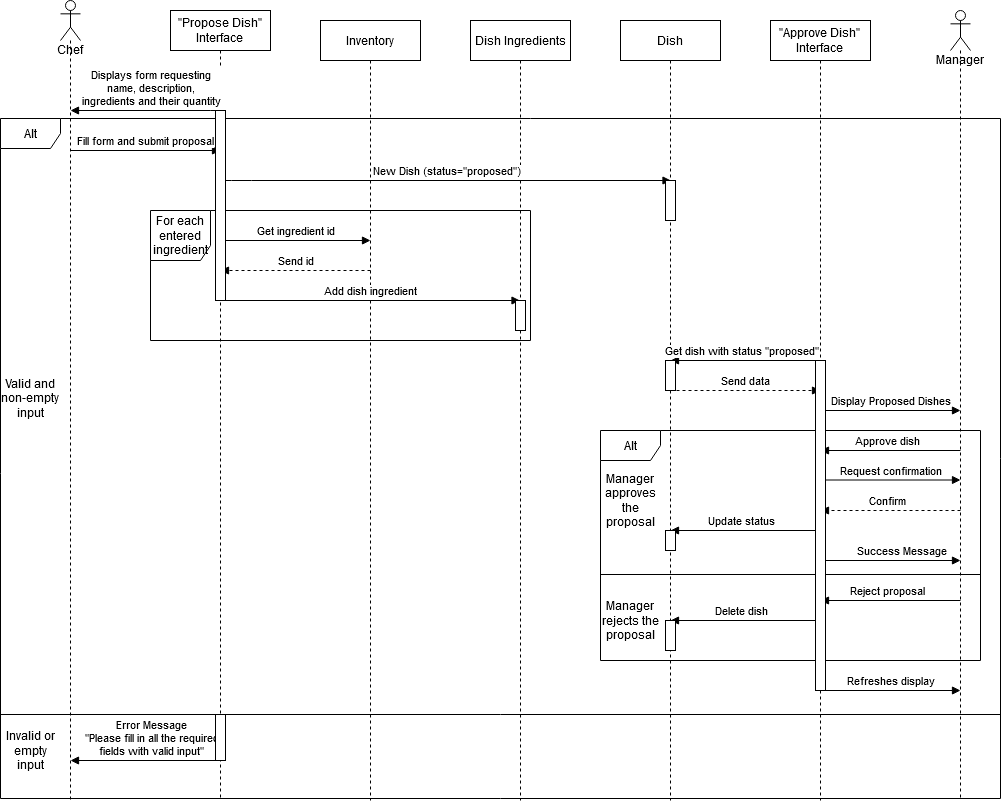

The diagram above was exported from draw.io. Its source (the exported page's mxGraphModel, read from the mxfile embedded in the PNG):
<mxGraphModel dx="1502" dy="183" grid="1" gridSize="10" guides="1" tooltips="1" connect="1" arrows="1" fold="1" page="0" pageScale="1" pageWidth="850" pageHeight="1100" math="0" shadow="0">
  <root>
    <mxCell id="0" />
    <mxCell id="1" parent="0" />
    <mxCell id="mf-pU0uBlINGg_dv7MGm-13" value="Alt" style="shape=umlFrame;whiteSpace=wrap;html=1;" vertex="1" parent="1">
      <mxGeometry x="-130" y="558" width="1000" height="680" as="geometry" />
    </mxCell>
    <mxCell id="mf-pU0uBlINGg_dv7MGm-23" value="Alt" style="shape=umlFrame;whiteSpace=wrap;html=1;" vertex="1" parent="1">
      <mxGeometry x="470" y="870" width="380" height="230" as="geometry" />
    </mxCell>
    <mxCell id="mf-pU0uBlINGg_dv7MGm-1" value="Chef" style="shape=umlLifeline;participant=umlActor;perimeter=lifelinePerimeter;whiteSpace=wrap;html=1;container=1;collapsible=0;recursiveResize=0;verticalAlign=top;spacingTop=36;outlineConnect=0;" vertex="1" parent="1">
      <mxGeometry x="-70" y="440" width="20" height="800" as="geometry" />
    </mxCell>
    <mxCell id="mf-pU0uBlINGg_dv7MGm-2" value="&lt;div&gt;&quot;Propose Dish&quot;&lt;/div&gt;&lt;div&gt;Interface&lt;br&gt;&lt;/div&gt;" style="shape=umlLifeline;perimeter=lifelinePerimeter;whiteSpace=wrap;html=1;container=1;collapsible=0;recursiveResize=0;outlineConnect=0;" vertex="1" parent="1">
      <mxGeometry x="40" y="450" width="100" height="790" as="geometry" />
    </mxCell>
    <mxCell id="mf-pU0uBlINGg_dv7MGm-3" value="Inventory" style="shape=umlLifeline;perimeter=lifelinePerimeter;whiteSpace=wrap;html=1;container=1;collapsible=0;recursiveResize=0;outlineConnect=0;" vertex="1" parent="1">
      <mxGeometry x="190" y="460" width="100" height="780" as="geometry" />
    </mxCell>
    <mxCell id="mf-pU0uBlINGg_dv7MGm-4" value="Dish Ingredients" style="shape=umlLifeline;perimeter=lifelinePerimeter;whiteSpace=wrap;html=1;container=1;collapsible=0;recursiveResize=0;outlineConnect=0;" vertex="1" parent="1">
      <mxGeometry x="340" y="460" width="100" height="780" as="geometry" />
    </mxCell>
    <mxCell id="mf-pU0uBlINGg_dv7MGm-5" value="Dish" style="shape=umlLifeline;perimeter=lifelinePerimeter;whiteSpace=wrap;html=1;container=1;collapsible=0;recursiveResize=0;outlineConnect=0;" vertex="1" parent="1">
      <mxGeometry x="490" y="460" width="100" height="780" as="geometry" />
    </mxCell>
    <mxCell id="mf-pU0uBlINGg_dv7MGm-6" value="&lt;div&gt;&quot;Approve Dish&quot; &lt;br&gt;&lt;/div&gt;&lt;div&gt;Interface&lt;br&gt;&lt;/div&gt;" style="shape=umlLifeline;perimeter=lifelinePerimeter;whiteSpace=wrap;html=1;container=1;collapsible=0;recursiveResize=0;outlineConnect=0;" vertex="1" parent="1">
      <mxGeometry x="640" y="460" width="100" height="780" as="geometry" />
    </mxCell>
    <mxCell id="mf-pU0uBlINGg_dv7MGm-7" value="Manager" style="shape=umlLifeline;participant=umlActor;perimeter=lifelinePerimeter;whiteSpace=wrap;html=1;container=1;collapsible=0;recursiveResize=0;verticalAlign=top;spacingTop=36;outlineConnect=0;" vertex="1" parent="1">
      <mxGeometry x="820" y="450" width="20" height="790" as="geometry" />
    </mxCell>
    <mxCell id="mf-pU0uBlINGg_dv7MGm-10" value="Fill form and submit proposal" style="html=1;verticalAlign=bottom;endArrow=block;" edge="1" parent="1">
      <mxGeometry width="80" relative="1" as="geometry">
        <mxPoint x="-60" y="590" as="sourcePoint" />
        <mxPoint x="90" y="590" as="targetPoint" />
        <Array as="points">
          <mxPoint x="20.5" y="590" />
        </Array>
      </mxGeometry>
    </mxCell>
    <mxCell id="mf-pU0uBlINGg_dv7MGm-12" value="New Dish (status=&quot;proposed&quot;)" style="html=1;verticalAlign=bottom;endArrow=block;" edge="1" parent="1">
      <mxGeometry width="80" relative="1" as="geometry">
        <mxPoint x="91" y="620" as="sourcePoint" />
        <mxPoint x="540.5" y="620" as="targetPoint" />
        <Array as="points">
          <mxPoint x="111" y="620" />
          <mxPoint x="171.5" y="620" />
        </Array>
      </mxGeometry>
    </mxCell>
    <mxCell id="mf-pU0uBlINGg_dv7MGm-14" value="Manager approves the proposal" style="text;html=1;strokeColor=none;fillColor=none;align=center;verticalAlign=middle;whiteSpace=wrap;rounded=0;" vertex="1" parent="1">
      <mxGeometry x="470" y="930" width="60" height="20" as="geometry" />
    </mxCell>
    <mxCell id="mf-pU0uBlINGg_dv7MGm-15" value="For each entered ingredient" style="shape=umlFrame;whiteSpace=wrap;html=1;width=60;height=50;" vertex="1" parent="1">
      <mxGeometry x="20" y="650" width="380" height="130" as="geometry" />
    </mxCell>
    <mxCell id="mf-pU0uBlINGg_dv7MGm-16" value="&lt;div&gt;Get ingredient id&lt;/div&gt;" style="html=1;verticalAlign=bottom;endArrow=block;" edge="1" parent="1">
      <mxGeometry width="80" relative="1" as="geometry">
        <mxPoint x="90" y="680" as="sourcePoint" />
        <mxPoint x="240" y="680" as="targetPoint" />
        <Array as="points">
          <mxPoint x="170.5" y="680" />
        </Array>
      </mxGeometry>
    </mxCell>
    <mxCell id="mf-pU0uBlINGg_dv7MGm-17" value="Send id" style="html=1;verticalAlign=bottom;endArrow=block;dashed=1;" edge="1" parent="1">
      <mxGeometry width="80" relative="1" as="geometry">
        <mxPoint x="240" y="710" as="sourcePoint" />
        <mxPoint x="90" y="710" as="targetPoint" />
        <Array as="points">
          <mxPoint x="170.5" y="710" />
        </Array>
      </mxGeometry>
    </mxCell>
    <mxCell id="mf-pU0uBlINGg_dv7MGm-18" value="Add dish ingredient" style="html=1;verticalAlign=bottom;endArrow=block;" edge="1" parent="1">
      <mxGeometry width="80" relative="1" as="geometry">
        <mxPoint x="90" y="740" as="sourcePoint" />
        <mxPoint x="389.5" y="740" as="targetPoint" />
        <Array as="points">
          <mxPoint x="170.5" y="740" />
        </Array>
      </mxGeometry>
    </mxCell>
    <mxCell id="mf-pU0uBlINGg_dv7MGm-19" value="" style="html=1;points=[];perimeter=orthogonalPerimeter;" vertex="1" parent="1">
      <mxGeometry x="385" y="740" width="10" height="30" as="geometry" />
    </mxCell>
    <mxCell id="mf-pU0uBlINGg_dv7MGm-20" value="Get dish with status &quot;proposed&quot;" style="html=1;verticalAlign=bottom;endArrow=block;" edge="1" parent="1">
      <mxGeometry x="0.06" width="80" relative="1" as="geometry">
        <mxPoint x="690" y="800" as="sourcePoint" />
        <mxPoint x="540" y="800" as="targetPoint" />
        <Array as="points">
          <mxPoint x="620.5" y="800" />
        </Array>
        <mxPoint x="1" as="offset" />
      </mxGeometry>
    </mxCell>
    <mxCell id="mf-pU0uBlINGg_dv7MGm-21" value="Send data" style="html=1;verticalAlign=bottom;endArrow=block;dashed=1;" edge="1" parent="1">
      <mxGeometry width="80" relative="1" as="geometry">
        <mxPoint x="540" y="830" as="sourcePoint" />
        <mxPoint x="690" y="830" as="targetPoint" />
        <Array as="points">
          <mxPoint x="620.5" y="830" />
        </Array>
      </mxGeometry>
    </mxCell>
    <mxCell id="mf-pU0uBlINGg_dv7MGm-22" value="Display Proposed Dishes" style="html=1;verticalAlign=bottom;endArrow=block;" edge="1" parent="1">
      <mxGeometry width="80" relative="1" as="geometry">
        <mxPoint x="690" y="850" as="sourcePoint" />
        <mxPoint x="830" y="850" as="targetPoint" />
        <Array as="points">
          <mxPoint x="770.5" y="850" />
        </Array>
      </mxGeometry>
    </mxCell>
    <mxCell id="mf-pU0uBlINGg_dv7MGm-24" value="Approve dish" style="html=1;verticalAlign=bottom;endArrow=block;" edge="1" parent="1">
      <mxGeometry x="0.06" width="80" relative="1" as="geometry">
        <mxPoint x="830" y="890" as="sourcePoint" />
        <mxPoint x="690" y="890" as="targetPoint" />
        <Array as="points">
          <mxPoint x="760.5" y="890" />
        </Array>
        <mxPoint x="1" as="offset" />
      </mxGeometry>
    </mxCell>
    <mxCell id="mf-pU0uBlINGg_dv7MGm-25" value="Request confirmation" style="html=1;verticalAlign=bottom;endArrow=block;" edge="1" parent="1">
      <mxGeometry width="80" relative="1" as="geometry">
        <mxPoint x="690" y="919.5" as="sourcePoint" />
        <mxPoint x="830" y="919.5" as="targetPoint" />
        <Array as="points">
          <mxPoint x="770.5" y="919.5" />
        </Array>
      </mxGeometry>
    </mxCell>
    <mxCell id="mf-pU0uBlINGg_dv7MGm-26" value="Confirm" style="html=1;verticalAlign=bottom;endArrow=block;dashed=1;" edge="1" parent="1">
      <mxGeometry x="0.06" width="80" relative="1" as="geometry">
        <mxPoint x="830" y="950" as="sourcePoint" />
        <mxPoint x="690" y="950" as="targetPoint" />
        <Array as="points">
          <mxPoint x="760.5" y="950" />
        </Array>
        <mxPoint x="1" as="offset" />
      </mxGeometry>
    </mxCell>
    <mxCell id="mf-pU0uBlINGg_dv7MGm-27" value="Update status" style="html=1;verticalAlign=bottom;endArrow=block;" edge="1" parent="1">
      <mxGeometry x="0.06" width="80" relative="1" as="geometry">
        <mxPoint x="690" y="970" as="sourcePoint" />
        <mxPoint x="540" y="970" as="targetPoint" />
        <Array as="points">
          <mxPoint x="620.5" y="970" />
        </Array>
        <mxPoint x="1" as="offset" />
      </mxGeometry>
    </mxCell>
    <mxCell id="mf-pU0uBlINGg_dv7MGm-28" value="" style="html=1;points=[];perimeter=orthogonalPerimeter;" vertex="1" parent="1">
      <mxGeometry x="535" y="970" width="10" height="20" as="geometry" />
    </mxCell>
    <mxCell id="mf-pU0uBlINGg_dv7MGm-29" value="" style="line;strokeWidth=1;fillColor=none;align=left;verticalAlign=middle;spacingTop=-1;spacingLeft=3;spacingRight=3;rotatable=0;labelPosition=right;points=[];portConstraint=eastwest;" vertex="1" parent="1">
      <mxGeometry x="470" y="1010" width="380" height="8" as="geometry" />
    </mxCell>
    <mxCell id="mf-pU0uBlINGg_dv7MGm-31" value="Reject proposal" style="html=1;verticalAlign=bottom;endArrow=block;" edge="1" parent="1">
      <mxGeometry x="0.06" width="80" relative="1" as="geometry">
        <mxPoint x="830" y="1040" as="sourcePoint" />
        <mxPoint x="690" y="1040" as="targetPoint" />
        <Array as="points">
          <mxPoint x="760.5" y="1040" />
        </Array>
        <mxPoint x="1" as="offset" />
      </mxGeometry>
    </mxCell>
    <mxCell id="mf-pU0uBlINGg_dv7MGm-32" value="Delete dish" style="html=1;verticalAlign=bottom;endArrow=block;" edge="1" parent="1">
      <mxGeometry x="0.06" width="80" relative="1" as="geometry">
        <mxPoint x="690" y="1060" as="sourcePoint" />
        <mxPoint x="540" y="1060" as="targetPoint" />
        <Array as="points">
          <mxPoint x="620.5" y="1060" />
        </Array>
        <mxPoint x="1" as="offset" />
      </mxGeometry>
    </mxCell>
    <mxCell id="mf-pU0uBlINGg_dv7MGm-33" value="" style="html=1;points=[];perimeter=orthogonalPerimeter;" vertex="1" parent="1">
      <mxGeometry x="535" y="1060" width="10" height="30" as="geometry" />
    </mxCell>
    <mxCell id="mf-pU0uBlINGg_dv7MGm-34" value="Success Message" style="html=1;verticalAlign=bottom;endArrow=block;" edge="1" parent="1">
      <mxGeometry x="0.15" width="80" relative="1" as="geometry">
        <mxPoint x="690" y="1000" as="sourcePoint" />
        <mxPoint x="830" y="1000" as="targetPoint" />
        <Array as="points">
          <mxPoint x="770.5" y="1000" />
        </Array>
        <mxPoint as="offset" />
      </mxGeometry>
    </mxCell>
    <mxCell id="mf-pU0uBlINGg_dv7MGm-35" value="Refreshes display" style="html=1;verticalAlign=bottom;endArrow=block;" edge="1" parent="1">
      <mxGeometry width="80" relative="1" as="geometry">
        <mxPoint x="690" y="1130" as="sourcePoint" />
        <mxPoint x="830" y="1130" as="targetPoint" />
        <Array as="points">
          <mxPoint x="770.5" y="1130" />
        </Array>
      </mxGeometry>
    </mxCell>
    <mxCell id="mf-pU0uBlINGg_dv7MGm-36" value="Invalid or empty input" style="text;html=1;strokeColor=none;fillColor=none;align=center;verticalAlign=middle;whiteSpace=wrap;rounded=0;" vertex="1" parent="1">
      <mxGeometry x="-130" y="1180" width="60" height="20" as="geometry" />
    </mxCell>
    <mxCell id="mf-pU0uBlINGg_dv7MGm-37" value="&lt;div&gt;Manager&lt;/div&gt;&lt;div&gt;rejects the proposal&lt;/div&gt;" style="text;html=1;strokeColor=none;fillColor=none;align=center;verticalAlign=middle;whiteSpace=wrap;rounded=0;" vertex="1" parent="1">
      <mxGeometry x="470" y="1050" width="60" height="20" as="geometry" />
    </mxCell>
    <mxCell id="mf-pU0uBlINGg_dv7MGm-39" value="" style="line;strokeWidth=1;fillColor=none;align=left;verticalAlign=middle;spacingTop=-1;spacingLeft=3;spacingRight=3;rotatable=0;labelPosition=right;points=[];portConstraint=eastwest;" vertex="1" parent="1">
      <mxGeometry x="-130" y="1150" width="1000" height="8" as="geometry" />
    </mxCell>
    <mxCell id="mf-pU0uBlINGg_dv7MGm-40" value="&lt;div&gt;Valid and non-empty input&lt;/div&gt;&lt;div&gt;&lt;br&gt;&lt;/div&gt;" style="text;html=1;strokeColor=none;fillColor=none;align=center;verticalAlign=middle;whiteSpace=wrap;rounded=0;" vertex="1" parent="1">
      <mxGeometry x="-130" y="835" width="60" height="20" as="geometry" />
    </mxCell>
    <mxCell id="mf-pU0uBlINGg_dv7MGm-41" value="&lt;div&gt;Error Message&lt;/div&gt;&lt;div&gt;&quot;Please fill in all the required&lt;/div&gt;&lt;div&gt; fields with valid input&quot;&lt;br&gt;&lt;/div&gt;" style="html=1;verticalAlign=bottom;endArrow=block;" edge="1" parent="1">
      <mxGeometry x="-0.0733" width="80" relative="1" as="geometry">
        <mxPoint x="90" y="1200" as="sourcePoint" />
        <mxPoint x="-60" y="1200" as="targetPoint" />
        <Array as="points">
          <mxPoint x="20.5" y="1200" />
        </Array>
        <mxPoint x="1" as="offset" />
      </mxGeometry>
    </mxCell>
    <mxCell id="mf-pU0uBlINGg_dv7MGm-44" value="" style="html=1;points=[];perimeter=orthogonalPerimeter;" vertex="1" parent="1">
      <mxGeometry x="535" y="620" width="10" height="40" as="geometry" />
    </mxCell>
    <mxCell id="mf-pU0uBlINGg_dv7MGm-47" value="" style="html=1;points=[];perimeter=orthogonalPerimeter;" vertex="1" parent="1">
      <mxGeometry x="535" y="800" width="10" height="30" as="geometry" />
    </mxCell>
    <mxCell id="mf-pU0uBlINGg_dv7MGm-48" value="&lt;div&gt;Displays form requesting &lt;br&gt;&lt;/div&gt;&lt;div&gt;name, description, &lt;br&gt;&lt;/div&gt;&lt;div&gt;ingredients and their quantity&lt;/div&gt;" style="html=1;verticalAlign=bottom;endArrow=block;" edge="1" parent="1">
      <mxGeometry x="-0.0733" width="80" relative="1" as="geometry">
        <mxPoint x="90" y="550" as="sourcePoint" />
        <mxPoint x="-60" y="550" as="targetPoint" />
        <Array as="points">
          <mxPoint x="70.5" y="550" />
          <mxPoint x="20.5" y="550" />
        </Array>
        <mxPoint x="1" as="offset" />
      </mxGeometry>
    </mxCell>
    <mxCell id="mf-pU0uBlINGg_dv7MGm-49" value="" style="html=1;points=[];perimeter=orthogonalPerimeter;" vertex="1" parent="1">
      <mxGeometry x="85" y="550" width="10" height="190" as="geometry" />
    </mxCell>
    <mxCell id="mf-pU0uBlINGg_dv7MGm-50" value="" style="html=1;points=[];perimeter=orthogonalPerimeter;" vertex="1" parent="1">
      <mxGeometry x="685" y="800" width="10" height="330" as="geometry" />
    </mxCell>
    <mxCell id="mf-pU0uBlINGg_dv7MGm-51" value="" style="html=1;points=[];perimeter=orthogonalPerimeter;" vertex="1" parent="1">
      <mxGeometry x="85" y="1154" width="10" height="46" as="geometry" />
    </mxCell>
  </root>
</mxGraphModel>